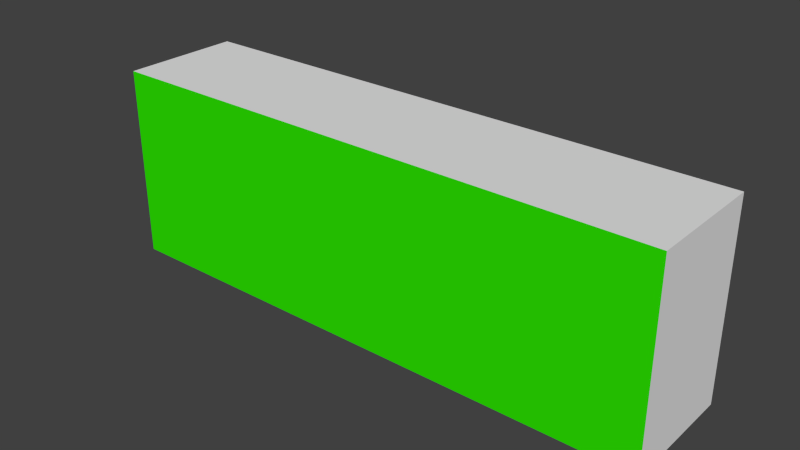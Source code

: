 # Source: BLENDER_Exit_Sign.blend  (saved by Blender 2.74.0; exported with 4.5.12 LTS)
import bpy
from mathutils import Matrix  # noqa: F401  (used for matrix-valued properties, if any)

bpy.ops.wm.read_factory_settings(use_empty=True)
scene = bpy.context.scene
scene.name = 'Scene'

# ---- collections
col_collection_1 = bpy.data.collections.new('Collection 1'); scene.collection.children.link(col_collection_1)

# ---- materials (node trees are filled in below, after node groups)
mat_l_ngsseiten = bpy.data.materials.new('Längsseiten')
mat_l_ngsseiten.alpha_threshold = 0.0
mat_l_ngsseiten.use_transparent_shadow = False
mat_l_ngsseiten.diffuse_color = (0.02632, 0.8, 0.0, 1.0)
mat_l_ngsseiten.roughness = 0.5
mat_rahmen = bpy.data.materials.new('Rahmen')
mat_rahmen.alpha_threshold = 0.0
mat_rahmen.use_transparent_shadow = False
mat_rahmen.roughness = 0.5

# ---- material node trees

# ---- world
world_world = bpy.data.worlds.new('World'); scene.world = world_world
world_world.color = (0.05088, 0.05088, 0.05088)
world_world.use_sun_shadow = False
world_world.sun_shadow_jitter_overblur = 0.0
world_world.cycles.sampling_method = 'MANUAL'
world_world.cycles.sample_map_resolution = 256

# ---- meshes
me_cube_001 = bpy.data.meshes.new('Cube.001')
me_cube_001.from_pydata([(-0.199, -0.0424, -0.06814), (-0.199, -0.0424, 0.06814), (-0.199, 0.0424, -0.06814), (-0.199, 0.0424, 0.06814), (0.199, -0.0424, -0.06814), (0.199, -0.0424, 0.06814), (0.199, 0.0424, -0.06814), (0.199, 0.0424, 0.06814)], [], [(3, 2, 0), (7, 6, 2), (5, 4, 6), (1, 0, 4), (2, 6, 4), (7, 3, 1), (1, 3, 0), (3, 7, 2), (7, 5, 6), (5, 1, 4), (0, 2, 4), (5, 7, 1)])
me_cube_001.polygons.foreach_set('material_index', [1, 0, 1, 0, 1, 1, 1, 0, 1, 0, 1, 1])
_uv = me_cube_001.uv_layers.new(name='UVMap')
_uv.uv.foreach_set('vector', [0.8243, 0.5647, 0.8243, 0.2826, 0.9998, 0.2826, 0.8239, 0.1757, 0.8239, 0.4579, 0.0001651, 0.4579, 0.8243, 0.2823, 0.8243, 0.0001649, 0.9998, 0.0001649, 0.0001649, 0.9159, 0.0001649, 0.6338, 0.8239, 0.6338, 0.0001651, 0.4579, 0.8239, 0.4579, 0.8239, 0.6334, 0.8239, 0.1757, 0.000165, 0.1757, 0.0001649, 0.0001649, 0.9998, 0.5647, 0.8243, 0.5647, 0.9998, 0.2826, 0.000165, 0.1757, 0.8239, 0.1757, 0.0001651, 0.4579, 0.9998, 0.2823, 0.8243, 0.2823, 0.9998, 0.0001649, 0.8239, 0.9159, 0.0001649, 0.9159, 0.8239, 0.6338, 0.0001651, 0.6334, 0.0001651, 0.4579, 0.8239, 0.6334, 0.8239, 0.0001649, 0.8239, 0.1757, 0.0001649, 0.0001649])
me_cube_001.materials.append(mat_l_ngsseiten)
me_cube_001.materials.append(mat_rahmen)
me_cube_001.use_remesh_preserve_volume = False
me_cube_001.use_remesh_preserve_attributes = False
me_cube_001.use_mirror_vertex_groups = False
me_cube_001.update()

# ---- objects
ob_weltabschnitt_kanalgang_gerade = bpy.data.objects.new('Weltabschnitt_Kanalgang_Gerade', me_cube_001)

# ---- transforms, parenting, visibility, modifiers, constraints
ob_weltabschnitt_kanalgang_gerade.location = (-1.863e-09, 0.0, 0.3235)
ob_weltabschnitt_kanalgang_gerade.lineart.crease_threshold = 0.0

# ---- collection membership
col_collection_1.objects.link(ob_weltabschnitt_kanalgang_gerade)

# ---- scene / render settings (as saved in the file)
scene.frame_start = 1; scene.frame_end = 250; scene.frame_set(1)
scene.render.engine = 'BLENDER_EEVEE_NEXT'
scene.render.resolution_percentage = 50
scene.render.dither_intensity = 0.0
scene.cycles.use_denoising = False
scene.cycles.samples = 10
scene.cycles.sampling_pattern = 'TABULATED_SOBOL'
scene.cycles.light_sampling_threshold = 0.0
scene.cycles.use_adaptive_sampling = False
scene.cycles.use_light_tree = False
scene.cycles.blur_glossy = 0.0
scene.cycles.pixel_filter_type = 'GAUSSIAN'
scene.cycles.sample_clamp_indirect = 0.0
scene.view_settings.view_transform = 'Standard'
bpy.context.view_layer.update()

# ---- added for rendering (the .blend has no active camera and no usable light): camera, sun
cam_auto = bpy.data.cameras.new('AutoCamera')
cam_auto.lens = 50.0
cam_auto.sensor_width = 36.0
cam_auto.clip_end = 1000.0
ob_auto_camera = bpy.data.objects.new('AutoCamera', cam_auto)
scene.collection.objects.link(ob_auto_camera)
ob_auto_camera.location = (0.396983, -0.476379, 0.64106)
ob_auto_camera.rotation_euler = (1.09748, -7.21219e-08, 0.694738)
scene.camera = ob_auto_camera
light_auto_sun = bpy.data.lights.new('AutoSun', 'SUN')
light_auto_sun.energy = 3.0
light_auto_sun.angle = 0.0523599
ob_auto_sun = bpy.data.objects.new('AutoSun', light_auto_sun)
scene.collection.objects.link(ob_auto_sun)
ob_auto_sun.rotation_euler = (0.872665, 0.174533, 0.523599)
bpy.context.view_layer.update()
